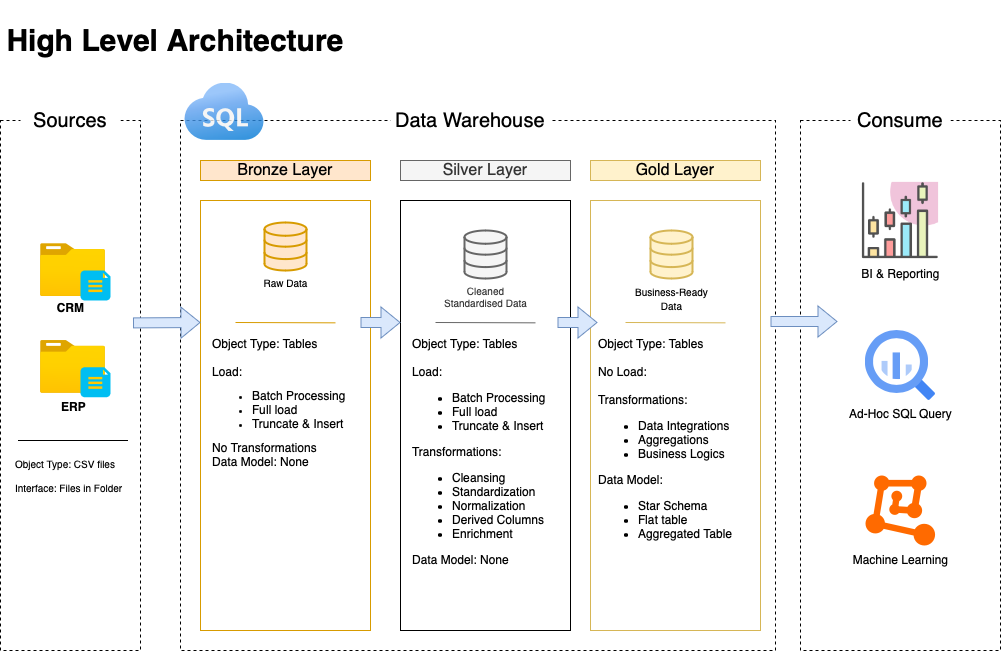

The diagram above was exported from draw.io. Its source (the exported page's mxGraphModel, read from the mxfile embedded in the PNG):
<mxGraphModel dx="1158" dy="785" grid="1" gridSize="10" guides="1" tooltips="1" connect="1" arrows="1" fold="1" page="1" pageScale="1" pageWidth="827" pageHeight="1169" background="#ffffff" math="0" shadow="0">
  <root>
    <mxCell id="0" />
    <mxCell id="1" parent="0" />
    <mxCell id="oMCcY1NRKB2UJiugY0-L-1" value="" style="rounded=0;whiteSpace=wrap;html=1;fillColor=none;dashed=1;" parent="1" vertex="1">
      <mxGeometry x="40" y="160" width="140" height="530" as="geometry" />
    </mxCell>
    <mxCell id="oMCcY1NRKB2UJiugY0-L-2" value="Sources" style="rounded=0;whiteSpace=wrap;html=1;fillColor=default;fontSize=20;strokeColor=none;" parent="1" vertex="1">
      <mxGeometry x="60" y="140" width="100" height="40" as="geometry" />
    </mxCell>
    <mxCell id="oMCcY1NRKB2UJiugY0-L-3" value="" style="rounded=0;whiteSpace=wrap;html=1;fillColor=none;dashed=1;" parent="1" vertex="1">
      <mxGeometry x="220" y="160" width="595" height="530" as="geometry" />
    </mxCell>
    <mxCell id="oMCcY1NRKB2UJiugY0-L-4" value="" style="rounded=0;whiteSpace=wrap;html=1;fillColor=none;dashed=1;" parent="1" vertex="1">
      <mxGeometry x="840" y="160" width="200" height="530" as="geometry" />
    </mxCell>
    <mxCell id="oMCcY1NRKB2UJiugY0-L-5" value="Data Warehouse" style="rounded=0;whiteSpace=wrap;html=1;fillColor=default;fontSize=20;strokeColor=none;" parent="1" vertex="1">
      <mxGeometry x="430" y="140" width="160" height="40" as="geometry" />
    </mxCell>
    <mxCell id="oMCcY1NRKB2UJiugY0-L-6" value="Consume" style="rounded=0;whiteSpace=wrap;html=1;fillColor=default;fontSize=20;strokeColor=none;" parent="1" vertex="1">
      <mxGeometry x="890" y="140" width="100" height="40" as="geometry" />
    </mxCell>
    <mxCell id="oMCcY1NRKB2UJiugY0-L-7" value="Bronze Layer" style="rounded=0;whiteSpace=wrap;html=1;fillColor=#ffe6cc;strokeColor=#d79b00;fontSize=16;" parent="1" vertex="1">
      <mxGeometry x="240" y="200" width="170" height="20" as="geometry" />
    </mxCell>
    <mxCell id="oMCcY1NRKB2UJiugY0-L-8" value="Silver Layer" style="rounded=0;whiteSpace=wrap;html=1;fillColor=#f5f5f5;strokeColor=#666666;fontColor=#333333;fontSize=16;" parent="1" vertex="1">
      <mxGeometry x="440" y="200" width="170" height="20" as="geometry" />
    </mxCell>
    <mxCell id="oMCcY1NRKB2UJiugY0-L-9" value="Gold Layer" style="rounded=0;whiteSpace=wrap;html=1;fillColor=#fff2cc;strokeColor=#d6b656;fontSize=16;" parent="1" vertex="1">
      <mxGeometry x="630" y="200" width="170" height="20" as="geometry" />
    </mxCell>
    <mxCell id="oMCcY1NRKB2UJiugY0-L-10" value="" style="rounded=0;whiteSpace=wrap;html=1;fillColor=none;strokeColor=#d79b00;" parent="1" vertex="1">
      <mxGeometry x="240" y="240" width="170" height="430" as="geometry" />
    </mxCell>
    <mxCell id="oMCcY1NRKB2UJiugY0-L-11" value="" style="rounded=0;whiteSpace=wrap;html=1;fillColor=none;strokeColor=default;fontColor=#333333;" parent="1" vertex="1">
      <mxGeometry x="440" y="240" width="170" height="430" as="geometry" />
    </mxCell>
    <mxCell id="oMCcY1NRKB2UJiugY0-L-12" value="" style="rounded=0;whiteSpace=wrap;html=1;fillColor=none;strokeColor=#d6b656;" parent="1" vertex="1">
      <mxGeometry x="630" y="240" width="170" height="430" as="geometry" />
    </mxCell>
    <mxCell id="oMCcY1NRKB2UJiugY0-L-13" value="" style="image;aspect=fixed;html=1;points=[];align=center;fontSize=12;image=img/lib/azure2/general/Folder_Blank.svg;" parent="1" vertex="1">
      <mxGeometry x="80" y="283.25" width="65" height="52.75" as="geometry" />
    </mxCell>
    <mxCell id="oMCcY1NRKB2UJiugY0-L-14" value="" style="verticalLabelPosition=bottom;html=1;verticalAlign=top;align=center;strokeColor=none;fillColor=#00BEF2;shape=mxgraph.azure.file_2;pointerEvents=1;" parent="1" vertex="1">
      <mxGeometry x="120" y="310" width="30" height="30" as="geometry" />
    </mxCell>
    <mxCell id="oMCcY1NRKB2UJiugY0-L-15" value="ERP" style="image;aspect=fixed;html=1;points=[];align=center;fontSize=12;image=img/lib/azure2/general/Folder_Blank.svg;fontStyle=1" parent="1" vertex="1">
      <mxGeometry x="80" y="380" width="65" height="52.75" as="geometry" />
    </mxCell>
    <mxCell id="oMCcY1NRKB2UJiugY0-L-16" value="" style="verticalLabelPosition=bottom;html=1;verticalAlign=top;align=center;strokeColor=none;fillColor=#00BEF2;shape=mxgraph.azure.file_2;pointerEvents=1;" parent="1" vertex="1">
      <mxGeometry x="120" y="406.75" width="30" height="30" as="geometry" />
    </mxCell>
    <mxCell id="oMCcY1NRKB2UJiugY0-L-18" value="CRM" style="text;html=1;align=center;verticalAlign=middle;resizable=0;points=[];autosize=1;strokeColor=none;fillColor=none;fontStyle=1" parent="1" vertex="1">
      <mxGeometry x="85" y="332" width="50" height="30" as="geometry" />
    </mxCell>
    <mxCell id="oMCcY1NRKB2UJiugY0-L-20" value="" style="endArrow=none;html=1;rounded=0;" parent="1" edge="1">
      <mxGeometry width="50" height="50" relative="1" as="geometry">
        <mxPoint x="167.5" y="480" as="sourcePoint" />
        <mxPoint x="57.5" y="480" as="targetPoint" />
      </mxGeometry>
    </mxCell>
    <mxCell id="oMCcY1NRKB2UJiugY0-L-21" value="Object Type: CSV files&lt;div&gt;&lt;div style=&quot;&quot;&gt;&lt;br&gt;&lt;/div&gt;&lt;div&gt;Interface: Files in Folder&lt;/div&gt;&lt;/div&gt;" style="text;html=1;align=left;verticalAlign=middle;whiteSpace=wrap;rounded=0;fontSize=10;" parent="1" vertex="1">
      <mxGeometry x="52.5" y="490" width="120" height="50" as="geometry" />
    </mxCell>
    <mxCell id="oMCcY1NRKB2UJiugY0-L-22" value="" style="shape=flexArrow;endArrow=classic;html=1;rounded=0;entryX=-0.021;entryY=0.472;entryDx=0;entryDy=0;entryPerimeter=0;fillColor=#dae8fc;strokeColor=#6c8ebf;" parent="1" edge="1">
      <mxGeometry width="50" height="50" relative="1" as="geometry">
        <mxPoint x="172.5" y="362.4" as="sourcePoint" />
        <mxPoint x="239.98000000000002" y="361.9999999999999" as="targetPoint" />
      </mxGeometry>
    </mxCell>
    <mxCell id="oMCcY1NRKB2UJiugY0-L-23" value="Raw Data" style="html=1;verticalLabelPosition=bottom;align=center;labelBackgroundColor=#ffffff;verticalAlign=top;strokeWidth=2;strokeColor=#d79b00;shadow=0;dashed=0;shape=mxgraph.ios7.icons.data;fillColor=#ffe6cc;fontSize=10;" parent="1" vertex="1">
      <mxGeometry x="304" y="262" width="42" height="48" as="geometry" />
    </mxCell>
    <mxCell id="oMCcY1NRKB2UJiugY0-L-24" value="Cleaned&lt;div&gt;Standardised Data&lt;/div&gt;" style="html=1;verticalLabelPosition=bottom;align=center;labelBackgroundColor=#ffffff;verticalAlign=top;strokeWidth=2;strokeColor=#666666;shadow=0;dashed=0;shape=mxgraph.ios7.icons.data;fillColor=#f5f5f5;fontColor=#333333;fontSize=10;" parent="1" vertex="1">
      <mxGeometry x="504" y="270" width="42" height="48" as="geometry" />
    </mxCell>
    <mxCell id="oMCcY1NRKB2UJiugY0-L-25" value="&lt;font style=&quot;font-size: 10px;&quot;&gt;Business-Ready&lt;/font&gt;&lt;div&gt;&lt;font style=&quot;font-size: 10px;&quot;&gt;Data&lt;/font&gt;&lt;/div&gt;" style="html=1;verticalLabelPosition=bottom;align=center;labelBackgroundColor=#ffffff;verticalAlign=top;strokeWidth=2;strokeColor=#d6b656;shadow=0;dashed=0;shape=mxgraph.ios7.icons.data;fillColor=#fff2cc;" parent="1" vertex="1">
      <mxGeometry x="690" y="270" width="42" height="48" as="geometry" />
    </mxCell>
    <mxCell id="oMCcY1NRKB2UJiugY0-L-26" value="" style="shape=flexArrow;endArrow=classic;html=1;rounded=0;fillColor=#dae8fc;strokeColor=#6c8ebf;" parent="1" edge="1">
      <mxGeometry width="50" height="50" relative="1" as="geometry">
        <mxPoint x="400" y="362" as="sourcePoint" />
        <mxPoint x="440" y="362" as="targetPoint" />
      </mxGeometry>
    </mxCell>
    <mxCell id="oMCcY1NRKB2UJiugY0-L-27" value="" style="shape=flexArrow;endArrow=classic;html=1;rounded=0;fillColor=#dae8fc;strokeColor=#6c8ebf;" parent="1" edge="1">
      <mxGeometry width="50" height="50" relative="1" as="geometry">
        <mxPoint x="597" y="362" as="sourcePoint" />
        <mxPoint x="637" y="362" as="targetPoint" />
      </mxGeometry>
    </mxCell>
    <mxCell id="oMCcY1NRKB2UJiugY0-L-28" value="" style="shape=flexArrow;endArrow=classic;html=1;rounded=0;entryX=-0.021;entryY=0.472;entryDx=0;entryDy=0;entryPerimeter=0;fillColor=#dae8fc;strokeColor=#6c8ebf;" parent="1" edge="1">
      <mxGeometry width="50" height="50" relative="1" as="geometry">
        <mxPoint x="810" y="361" as="sourcePoint" />
        <mxPoint x="877" y="361" as="targetPoint" />
      </mxGeometry>
    </mxCell>
    <mxCell id="oMCcY1NRKB2UJiugY0-L-29" value="" style="endArrow=none;html=1;rounded=0;fillColor=#ffe6cc;strokeColor=#d79b00;" parent="1" edge="1">
      <mxGeometry width="50" height="50" relative="1" as="geometry">
        <mxPoint x="375" y="362.34" as="sourcePoint" />
        <mxPoint x="275" y="361.99999999999994" as="targetPoint" />
      </mxGeometry>
    </mxCell>
    <mxCell id="oMCcY1NRKB2UJiugY0-L-30" value="" style="endArrow=none;html=1;rounded=0;fillColor=#f5f5f5;strokeColor=#666666;" parent="1" edge="1">
      <mxGeometry width="50" height="50" relative="1" as="geometry">
        <mxPoint x="575" y="362.34" as="sourcePoint" />
        <mxPoint x="475" y="361.99999999999994" as="targetPoint" />
      </mxGeometry>
    </mxCell>
    <mxCell id="oMCcY1NRKB2UJiugY0-L-31" value="" style="endArrow=none;html=1;rounded=0;fillColor=#fff2cc;strokeColor=#d6b656;" parent="1" edge="1">
      <mxGeometry width="50" height="50" relative="1" as="geometry">
        <mxPoint x="765" y="362.34" as="sourcePoint" />
        <mxPoint x="665" y="361.99999999999994" as="targetPoint" />
      </mxGeometry>
    </mxCell>
    <mxCell id="oMCcY1NRKB2UJiugY0-L-32" value="&lt;font style=&quot;font-size: 12px;&quot;&gt;Object Type: Tables&lt;/font&gt;&lt;div&gt;&lt;font style=&quot;font-size: 12px;&quot;&gt;&lt;br&gt;&lt;/font&gt;&lt;div&gt;&lt;font style=&quot;font-size: 12px;&quot;&gt;Load:&amp;nbsp;&lt;/font&gt;&lt;/div&gt;&lt;div&gt;&lt;ul&gt;&lt;li&gt;&lt;font style=&quot;font-size: 12px;&quot;&gt;Batch Processing&lt;/font&gt;&lt;/li&gt;&lt;li&gt;&lt;font style=&quot;font-size: 12px;&quot;&gt;Full load&lt;/font&gt;&lt;/li&gt;&lt;li&gt;&lt;font style=&quot;font-size: 12px;&quot;&gt;Truncate &amp;amp; Insert&lt;/font&gt;&lt;/li&gt;&lt;/ul&gt;&lt;div&gt;&lt;font style=&quot;font-size: 12px;&quot;&gt;No Transformations&lt;/font&gt;&lt;/div&gt;&lt;/div&gt;&lt;div&gt;&lt;font style=&quot;font-size: 12px;&quot;&gt;Data Model: None&lt;/font&gt;&lt;/div&gt;&lt;/div&gt;" style="text;html=1;align=left;verticalAlign=top;whiteSpace=wrap;rounded=0;fontSize=10;" parent="1" vertex="1">
      <mxGeometry x="250" y="370" width="155" height="270" as="geometry" />
    </mxCell>
    <mxCell id="oMCcY1NRKB2UJiugY0-L-33" value="Object Type: Tables&lt;div&gt;&lt;br&gt;&lt;div&gt;Load:&amp;nbsp;&lt;/div&gt;&lt;div&gt;&lt;ul&gt;&lt;li&gt;Batch Processing&lt;/li&gt;&lt;li&gt;Full load&lt;/li&gt;&lt;li&gt;Truncate &amp;amp; Insert&lt;/li&gt;&lt;/ul&gt;&lt;div&gt;Transformations:&lt;/div&gt;&lt;/div&gt;&lt;div&gt;&lt;ul&gt;&lt;li&gt;Cleansing&lt;/li&gt;&lt;li&gt;Standardization&lt;/li&gt;&lt;li&gt;Normalization&lt;/li&gt;&lt;li&gt;Derived Columns&lt;/li&gt;&lt;li&gt;Enrichment&lt;/li&gt;&lt;/ul&gt;&lt;/div&gt;&lt;div&gt;Data Model: None&lt;/div&gt;&lt;/div&gt;" style="text;html=1;align=left;verticalAlign=top;whiteSpace=wrap;rounded=0;fontSize=12;" parent="1" vertex="1">
      <mxGeometry x="450" y="370" width="150" height="270" as="geometry" />
    </mxCell>
    <mxCell id="oMCcY1NRKB2UJiugY0-L-35" value="Object Type: Tables&lt;div&gt;&lt;br&gt;&lt;div&gt;No Load:&lt;/div&gt;&lt;div&gt;&lt;br&gt;&lt;/div&gt;&lt;div&gt;Transformations:&lt;/div&gt;&lt;div&gt;&lt;ul&gt;&lt;li&gt;Data Integrations&lt;/li&gt;&lt;li&gt;Aggregations&lt;/li&gt;&lt;li&gt;Business Logics&lt;/li&gt;&lt;/ul&gt;&lt;/div&gt;&lt;div&gt;Data Model:&lt;/div&gt;&lt;/div&gt;&lt;div&gt;&lt;ul&gt;&lt;li&gt;Star Schema&lt;/li&gt;&lt;li&gt;Flat table&lt;/li&gt;&lt;li&gt;Aggregated Table&lt;/li&gt;&lt;/ul&gt;&lt;/div&gt;" style="text;html=1;align=left;verticalAlign=top;whiteSpace=wrap;rounded=0;fontSize=12;" parent="1" vertex="1">
      <mxGeometry x="636" y="370" width="150" height="270" as="geometry" />
    </mxCell>
    <mxCell id="oMCcY1NRKB2UJiugY0-L-36" value="BI &amp;amp; Reporting" style="shape=image;html=1;verticalAlign=top;verticalLabelPosition=bottom;labelBackgroundColor=#ffffff;imageAspect=0;aspect=fixed;image=https://cdn0.iconfinder.com/data/icons/business-startup-10/50/54-128.png" parent="1" vertex="1">
      <mxGeometry x="900" y="220" width="80" height="80" as="geometry" />
    </mxCell>
    <mxCell id="oMCcY1NRKB2UJiugY0-L-37" value="Ad-Hoc SQL Query" style="editableCssRules=.*;html=1;shape=image;verticalLabelPosition=bottom;labelBackgroundColor=#ffffff;verticalAlign=top;aspect=fixed;imageAspect=0;image=data:image/svg+xml,(base64 omitted: 1156 chars);" parent="1" vertex="1">
      <mxGeometry x="905" y="370" width="70" height="70" as="geometry" />
    </mxCell>
    <mxCell id="oMCcY1NRKB2UJiugY0-L-38" value="&lt;div&gt;&lt;br&gt;&lt;/div&gt;&lt;div&gt;&lt;br&gt;&lt;/div&gt;&lt;div&gt;&lt;br&gt;&lt;/div&gt;&lt;div&gt;&lt;br&gt;&lt;/div&gt;&lt;div&gt;&lt;br&gt;&lt;/div&gt;&lt;div&gt;&lt;br&gt;&lt;/div&gt;&lt;div&gt;&lt;br&gt;&lt;/div&gt;&lt;div&gt;Machine Learning&lt;/div&gt;" style="points=[];aspect=fixed;html=1;align=center;shadow=0;dashed=0;fillColor=#FF6A00;strokeColor=none;shape=mxgraph.alibaba_cloud.machine_learning;" parent="1" vertex="1">
      <mxGeometry x="905" y="515" width="69.58" height="70" as="geometry" />
    </mxCell>
    <mxCell id="oMCcY1NRKB2UJiugY0-L-39" value="&lt;font style=&quot;font-size: 30px;&quot;&gt;&lt;b&gt;High Level Architecture&lt;/b&gt;&lt;/font&gt;" style="text;html=1;align=center;verticalAlign=middle;whiteSpace=wrap;rounded=0;" parent="1" vertex="1">
      <mxGeometry x="40" y="40" width="350" height="80" as="geometry" />
    </mxCell>
    <mxCell id="oMCcY1NRKB2UJiugY0-L-40" value="" style="image;aspect=fixed;html=1;points=[];align=center;fontSize=12;image=img/lib/azure2/databases/Azure_SQL.svg;opacity=80;" parent="1" vertex="1">
      <mxGeometry x="224" y="122.5" width="80" height="57.5" as="geometry" />
    </mxCell>
  </root>
</mxGraphModel>